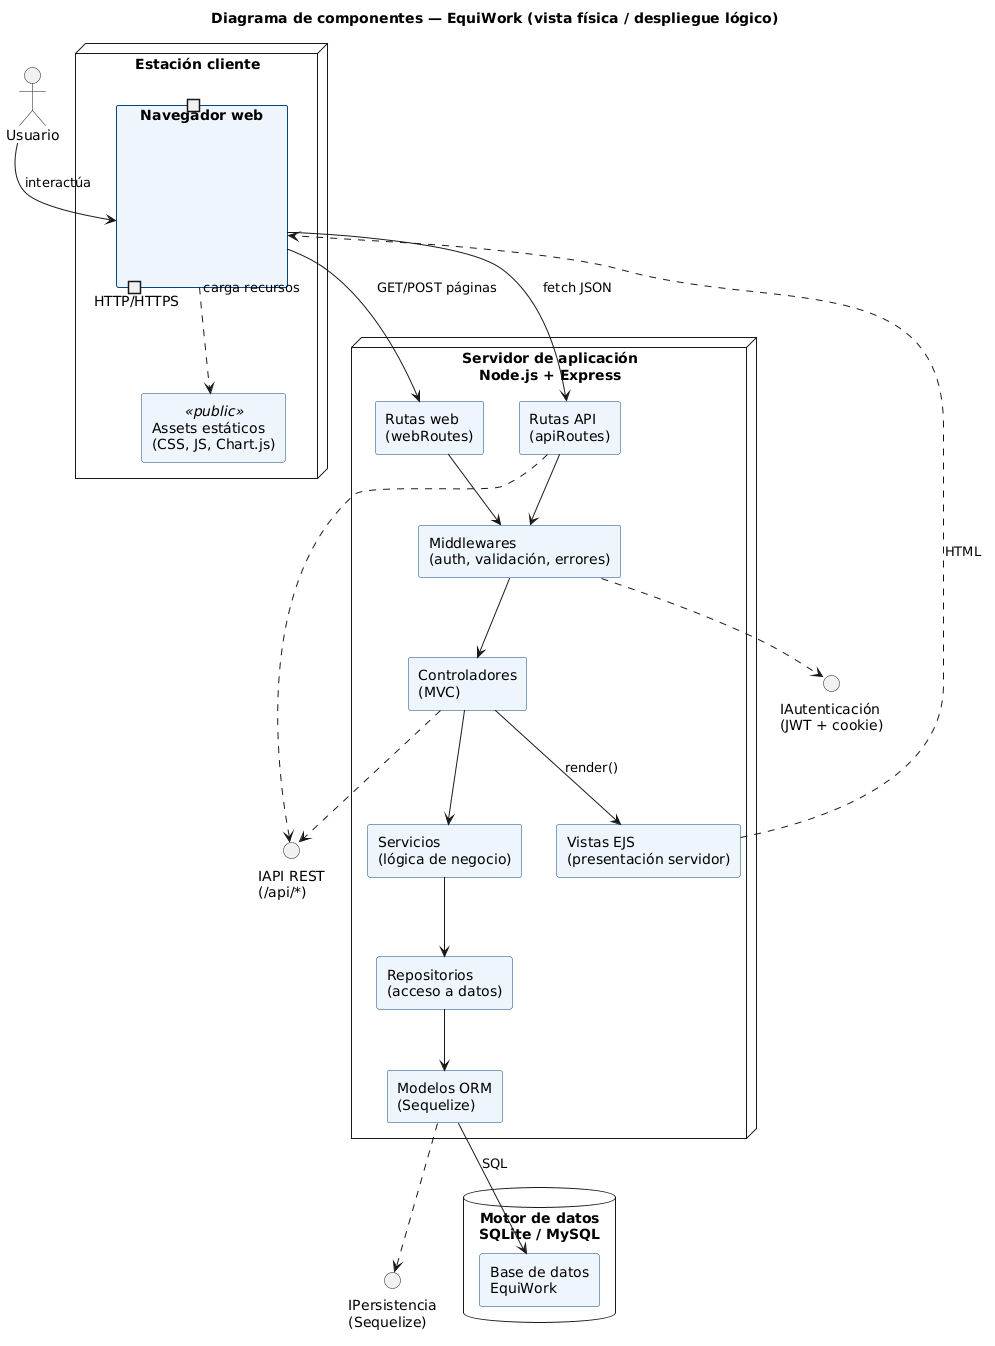

The diagram above was rendered by PlantUML. Its source (embedded in the PNG):
@startuml diagrama-componentes-equiwork
title Diagrama de componentes — EquiWork (vista física / despliegue lógico)
skinparam shadowing false
skinparam componentStyle rectangle
skinparam defaultFontName Segoe UI
skinparam packageStyle rectangle

skinparam component {
  BackgroundColor #eef5fc
  BorderColor #06457f
}

actor "Usuario" as user

node "Estación cliente" as clientNode {
  component "Navegador web" as browser {
    portin " "
    portout " HTTP/HTTPS"
  }
  component "Assets estáticos\n(CSS, JS, Chart.js)" as static <<public>> 
}

node "Servidor de aplicación\nNode.js + Express" as serverNode {
  together {
    component "Rutas web\n(webRoutes)" as webRoutes
    component "Rutas API\n(apiRoutes)" as apiRoutes
  }
  component "Middlewares\n(auth, validación, errores)" as middlewares
  component "Controladores\n(MVC)" as controllers
  component "Servicios\n(lógica de negocio)" as services
  component "Repositorios\n(acceso a datos)" as repositories
  component "Modelos ORM\n(Sequelize)" as models
  component "Vistas EJS\n(presentación servidor)" as views
}

database "Motor de datos\nSQLite / MySQL" as db {
  component "Base de datos\nEquiWork" as database
}

interface "IAutenticación\n(JWT + cookie)" as IAuth
interface "IAPI REST\n(/api/*)" as IRest
interface "IPersistencia\n(Sequelize)" as IPersist

user --> browser : interactúa
browser --> webRoutes : GET/POST páginas
browser --> apiRoutes : fetch JSON
browser ..> static : carga recursos

webRoutes --> middlewares
apiRoutes --> middlewares
middlewares ..> IAuth
middlewares --> controllers

controllers --> services
controllers --> views : render()
views ..> browser : HTML

services --> repositories
repositories --> models
models ..> IPersist
models --> database : SQL

apiRoutes ..> IRest
controllers ..> IRest

@enduml